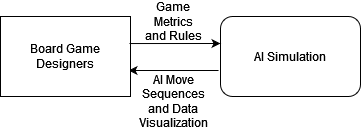

The diagram above was exported from draw.io. Its source (the exported page's mxGraphModel, read from the mxfile embedded in the PNG):
<mxGraphModel dx="686" dy="373" grid="1" gridSize="10" guides="1" tooltips="1" connect="1" arrows="1" fold="1" page="1" pageScale="1" pageWidth="850" pageHeight="1100" math="0" shadow="0">
  <root>
    <mxCell id="0" />
    <mxCell id="1" parent="0" />
    <mxCell id="uIRjDs3s44UFpJBdXf3i-6" style="edgeStyle=orthogonalEdgeStyle;rounded=0;orthogonalLoop=1;jettySize=auto;html=1;entryX=0.985;entryY=0.675;entryDx=0;entryDy=0;entryPerimeter=0;exitX=-0.014;exitY=0.675;exitDx=0;exitDy=0;exitPerimeter=0;" parent="1" source="uIRjDs3s44UFpJBdXf3i-1" target="uIRjDs3s44UFpJBdXf3i-4" edge="1">
      <mxGeometry relative="1" as="geometry" />
    </mxCell>
    <mxCell id="uIRjDs3s44UFpJBdXf3i-1" value="AI Simulation" style="rounded=1;whiteSpace=wrap;html=1;" parent="1" vertex="1">
      <mxGeometry x="350" y="80" width="140" height="80" as="geometry" />
    </mxCell>
    <mxCell id="uIRjDs3s44UFpJBdXf3i-4" value="&lt;div&gt;Board Game &lt;br&gt;&lt;/div&gt;&lt;div&gt;Designers&lt;/div&gt;" style="rounded=0;whiteSpace=wrap;html=1;" parent="1" vertex="1">
      <mxGeometry x="130" y="80" width="130" height="80" as="geometry" />
    </mxCell>
    <mxCell id="uIRjDs3s44UFpJBdXf3i-5" value="" style="endArrow=classic;html=1;rounded=0;exitX=0.992;exitY=0.338;exitDx=0;exitDy=0;exitPerimeter=0;" parent="1" source="uIRjDs3s44UFpJBdXf3i-4" edge="1">
      <mxGeometry width="50" height="50" relative="1" as="geometry">
        <mxPoint x="280" y="100" as="sourcePoint" />
        <mxPoint x="350" y="107" as="targetPoint" />
      </mxGeometry>
    </mxCell>
    <mxCell id="uIRjDs3s44UFpJBdXf3i-8" value="Game Metrics and Rules" style="text;html=1;strokeColor=none;fillColor=none;align=center;verticalAlign=middle;whiteSpace=wrap;rounded=0;" parent="1" vertex="1">
      <mxGeometry x="273" y="70" width="60" height="30" as="geometry" />
    </mxCell>
    <mxCell id="uIRjDs3s44UFpJBdXf3i-9" value="AI Move Sequences and Data Visualization" style="text;html=1;strokeColor=none;fillColor=none;align=center;verticalAlign=middle;whiteSpace=wrap;rounded=0;" parent="1" vertex="1">
      <mxGeometry x="273" y="150" width="60" height="30" as="geometry" />
    </mxCell>
  </root>
</mxGraphModel>